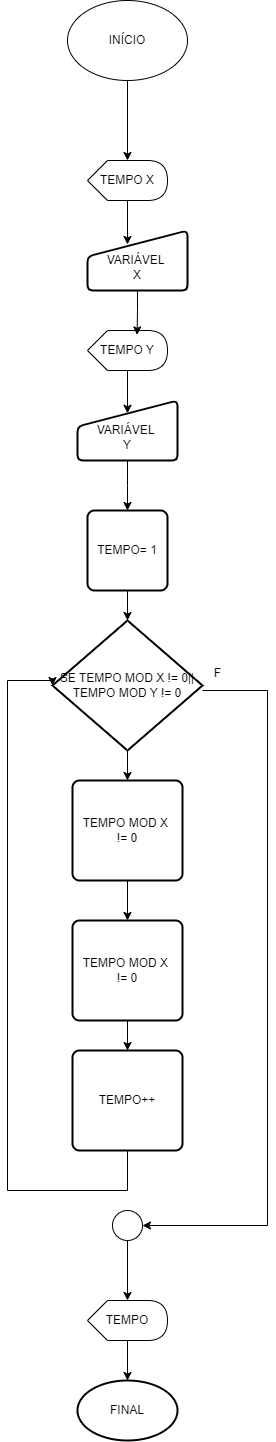

The diagram above was exported from draw.io. Its source (the exported page's mxGraphModel, read from the mxfile embedded in the PNG):
<mxGraphModel dx="2883" dy="1540" grid="1" gridSize="10" guides="1" tooltips="1" connect="1" arrows="1" fold="1" page="1" pageScale="1" pageWidth="827" pageHeight="1169" math="0" shadow="0">
  <root>
    <mxCell id="0" />
    <mxCell id="1" parent="0" />
    <mxCell id="2m4Mq4zIg5gxcdb2hmZV-42" value="" style="edgeStyle=orthogonalEdgeStyle;rounded=0;orthogonalLoop=1;jettySize=auto;html=1;" edge="1" parent="1" source="2m4Mq4zIg5gxcdb2hmZV-1" target="2m4Mq4zIg5gxcdb2hmZV-7">
      <mxGeometry relative="1" as="geometry" />
    </mxCell>
    <mxCell id="2m4Mq4zIg5gxcdb2hmZV-1" value="INÍCIO" style="ellipse;whiteSpace=wrap;html=1;" vertex="1" parent="1">
      <mxGeometry x="450" y="280" width="120" height="80" as="geometry" />
    </mxCell>
    <mxCell id="2m4Mq4zIg5gxcdb2hmZV-6" value="TEMPO Y" style="shape=display;whiteSpace=wrap;html=1;" vertex="1" parent="1">
      <mxGeometry x="470" y="610" width="80" height="40" as="geometry" />
    </mxCell>
    <mxCell id="2m4Mq4zIg5gxcdb2hmZV-7" value="TEMPO X" style="shape=display;whiteSpace=wrap;html=1;" vertex="1" parent="1">
      <mxGeometry x="470" y="440" width="80" height="40" as="geometry" />
    </mxCell>
    <mxCell id="2m4Mq4zIg5gxcdb2hmZV-18" style="edgeStyle=orthogonalEdgeStyle;rounded=0;orthogonalLoop=1;jettySize=auto;html=1;entryX=0.5;entryY=0;entryDx=0;entryDy=0;" edge="1" parent="1" source="2m4Mq4zIg5gxcdb2hmZV-8">
      <mxGeometry relative="1" as="geometry">
        <mxPoint x="510" y="790" as="targetPoint" />
      </mxGeometry>
    </mxCell>
    <mxCell id="2m4Mq4zIg5gxcdb2hmZV-8" value="&lt;div&gt;&lt;br&gt;&lt;/div&gt;VARIÁVEL&amp;nbsp;&lt;div&gt;Y&lt;/div&gt;" style="html=1;strokeWidth=2;shape=manualInput;whiteSpace=wrap;rounded=1;size=26;arcSize=11;" vertex="1" parent="1">
      <mxGeometry x="460" y="680" width="100" height="60" as="geometry" />
    </mxCell>
    <mxCell id="2m4Mq4zIg5gxcdb2hmZV-9" value="&lt;div&gt;&lt;br&gt;&lt;/div&gt;VARIÁVEL&amp;nbsp;&lt;div&gt;X&lt;/div&gt;" style="html=1;strokeWidth=2;shape=manualInput;whiteSpace=wrap;rounded=1;size=26;arcSize=11;" vertex="1" parent="1">
      <mxGeometry x="470" y="510" width="100" height="60" as="geometry" />
    </mxCell>
    <mxCell id="2m4Mq4zIg5gxcdb2hmZV-11" style="edgeStyle=orthogonalEdgeStyle;rounded=0;orthogonalLoop=1;jettySize=auto;html=1;entryX=0.4;entryY=0.233;entryDx=0;entryDy=0;entryPerimeter=0;" edge="1" parent="1" source="2m4Mq4zIg5gxcdb2hmZV-7" target="2m4Mq4zIg5gxcdb2hmZV-9">
      <mxGeometry relative="1" as="geometry" />
    </mxCell>
    <mxCell id="2m4Mq4zIg5gxcdb2hmZV-12" style="edgeStyle=orthogonalEdgeStyle;rounded=0;orthogonalLoop=1;jettySize=auto;html=1;entryX=0.62;entryY=0.11;entryDx=0;entryDy=0;entryPerimeter=0;" edge="1" parent="1" source="2m4Mq4zIg5gxcdb2hmZV-9" target="2m4Mq4zIg5gxcdb2hmZV-6">
      <mxGeometry relative="1" as="geometry" />
    </mxCell>
    <mxCell id="2m4Mq4zIg5gxcdb2hmZV-13" style="edgeStyle=orthogonalEdgeStyle;rounded=0;orthogonalLoop=1;jettySize=auto;html=1;entryX=0.5;entryY=0.213;entryDx=0;entryDy=0;entryPerimeter=0;" edge="1" parent="1" source="2m4Mq4zIg5gxcdb2hmZV-6" target="2m4Mq4zIg5gxcdb2hmZV-8">
      <mxGeometry relative="1" as="geometry" />
    </mxCell>
    <mxCell id="2m4Mq4zIg5gxcdb2hmZV-19" value="TEMPO= 1" style="rounded=1;whiteSpace=wrap;html=1;absoluteArcSize=1;arcSize=14;strokeWidth=2;" vertex="1" parent="1">
      <mxGeometry x="470" y="790" width="80" height="80" as="geometry" />
    </mxCell>
    <mxCell id="2m4Mq4zIg5gxcdb2hmZV-26" style="edgeStyle=orthogonalEdgeStyle;rounded=0;orthogonalLoop=1;jettySize=auto;html=1;entryX=0.5;entryY=0;entryDx=0;entryDy=0;" edge="1" parent="1" source="2m4Mq4zIg5gxcdb2hmZV-21" target="2m4Mq4zIg5gxcdb2hmZV-23">
      <mxGeometry relative="1" as="geometry" />
    </mxCell>
    <mxCell id="2m4Mq4zIg5gxcdb2hmZV-21" value="SE TEMPO MOD X != 0|| TEMPO MOD Y != 0" style="strokeWidth=2;html=1;shape=mxgraph.flowchart.decision;whiteSpace=wrap;" vertex="1" parent="1">
      <mxGeometry x="435" y="900" width="150" height="130" as="geometry" />
    </mxCell>
    <mxCell id="2m4Mq4zIg5gxcdb2hmZV-22" style="edgeStyle=orthogonalEdgeStyle;rounded=0;orthogonalLoop=1;jettySize=auto;html=1;entryX=0.5;entryY=0;entryDx=0;entryDy=0;entryPerimeter=0;" edge="1" parent="1" source="2m4Mq4zIg5gxcdb2hmZV-19" target="2m4Mq4zIg5gxcdb2hmZV-21">
      <mxGeometry relative="1" as="geometry" />
    </mxCell>
    <mxCell id="2m4Mq4zIg5gxcdb2hmZV-45" value="" style="edgeStyle=orthogonalEdgeStyle;rounded=0;orthogonalLoop=1;jettySize=auto;html=1;" edge="1" parent="1" source="2m4Mq4zIg5gxcdb2hmZV-23" target="2m4Mq4zIg5gxcdb2hmZV-44">
      <mxGeometry relative="1" as="geometry" />
    </mxCell>
    <mxCell id="2m4Mq4zIg5gxcdb2hmZV-23" value="TEMPO MOD X&amp;nbsp;&lt;div&gt;!= 0&lt;/div&gt;" style="rounded=1;whiteSpace=wrap;html=1;absoluteArcSize=1;arcSize=14;strokeWidth=2;" vertex="1" parent="1">
      <mxGeometry x="455" y="1060" width="110" height="100" as="geometry" />
    </mxCell>
    <mxCell id="2m4Mq4zIg5gxcdb2hmZV-51" value="" style="edgeStyle=orthogonalEdgeStyle;rounded=0;orthogonalLoop=1;jettySize=auto;html=1;" edge="1" parent="1" source="2m4Mq4zIg5gxcdb2hmZV-36" target="2m4Mq4zIg5gxcdb2hmZV-50">
      <mxGeometry relative="1" as="geometry" />
    </mxCell>
    <mxCell id="2m4Mq4zIg5gxcdb2hmZV-36" value="" style="verticalLabelPosition=bottom;verticalAlign=top;html=1;shape=mxgraph.flowchart.on-page_reference;" vertex="1" parent="1">
      <mxGeometry x="495" y="1490" width="30" height="30" as="geometry" />
    </mxCell>
    <mxCell id="2m4Mq4zIg5gxcdb2hmZV-37" style="edgeStyle=orthogonalEdgeStyle;rounded=0;orthogonalLoop=1;jettySize=auto;html=1;entryX=1;entryY=0.5;entryDx=0;entryDy=0;entryPerimeter=0;" edge="1" parent="1" source="2m4Mq4zIg5gxcdb2hmZV-21" target="2m4Mq4zIg5gxcdb2hmZV-36">
      <mxGeometry relative="1" as="geometry">
        <Array as="points">
          <mxPoint x="650" y="970" />
          <mxPoint x="650" y="1505" />
        </Array>
      </mxGeometry>
    </mxCell>
    <mxCell id="2m4Mq4zIg5gxcdb2hmZV-38" value="F" style="text;html=1;align=center;verticalAlign=middle;resizable=0;points=[];autosize=1;strokeColor=none;fillColor=none;" vertex="1" parent="1">
      <mxGeometry x="585" y="938" width="30" height="30" as="geometry" />
    </mxCell>
    <mxCell id="2m4Mq4zIg5gxcdb2hmZV-39" style="edgeStyle=orthogonalEdgeStyle;rounded=0;orthogonalLoop=1;jettySize=auto;html=1;entryX=0;entryY=0.5;entryDx=0;entryDy=0;entryPerimeter=0;exitX=0.5;exitY=1;exitDx=0;exitDy=0;" edge="1" parent="1" source="2m4Mq4zIg5gxcdb2hmZV-46" target="2m4Mq4zIg5gxcdb2hmZV-21">
      <mxGeometry relative="1" as="geometry">
        <mxPoint x="510" y="1450" as="sourcePoint" />
        <Array as="points">
          <mxPoint x="510" y="1470" />
          <mxPoint x="390" y="1470" />
          <mxPoint x="390" y="960" />
          <mxPoint x="435" y="960" />
        </Array>
      </mxGeometry>
    </mxCell>
    <mxCell id="2m4Mq4zIg5gxcdb2hmZV-40" value="FINAL" style="strokeWidth=2;html=1;shape=mxgraph.flowchart.start_1;whiteSpace=wrap;" vertex="1" parent="1">
      <mxGeometry x="460" y="1660" width="100" height="60" as="geometry" />
    </mxCell>
    <mxCell id="2m4Mq4zIg5gxcdb2hmZV-47" value="" style="edgeStyle=orthogonalEdgeStyle;rounded=0;orthogonalLoop=1;jettySize=auto;html=1;" edge="1" parent="1" source="2m4Mq4zIg5gxcdb2hmZV-44" target="2m4Mq4zIg5gxcdb2hmZV-46">
      <mxGeometry relative="1" as="geometry" />
    </mxCell>
    <mxCell id="2m4Mq4zIg5gxcdb2hmZV-44" value="TEMPO MOD X&amp;nbsp;&lt;div&gt;!= 0&lt;/div&gt;" style="rounded=1;whiteSpace=wrap;html=1;absoluteArcSize=1;arcSize=14;strokeWidth=2;" vertex="1" parent="1">
      <mxGeometry x="455" y="1200" width="110" height="100" as="geometry" />
    </mxCell>
    <mxCell id="2m4Mq4zIg5gxcdb2hmZV-46" value="TEMPO++" style="rounded=1;whiteSpace=wrap;html=1;absoluteArcSize=1;arcSize=14;strokeWidth=2;" vertex="1" parent="1">
      <mxGeometry x="455" y="1330" width="110" height="100" as="geometry" />
    </mxCell>
    <mxCell id="2m4Mq4zIg5gxcdb2hmZV-52" value="" style="edgeStyle=orthogonalEdgeStyle;rounded=0;orthogonalLoop=1;jettySize=auto;html=1;" edge="1" parent="1" source="2m4Mq4zIg5gxcdb2hmZV-50" target="2m4Mq4zIg5gxcdb2hmZV-40">
      <mxGeometry relative="1" as="geometry" />
    </mxCell>
    <mxCell id="2m4Mq4zIg5gxcdb2hmZV-50" value="TEMPO" style="shape=display;whiteSpace=wrap;html=1;" vertex="1" parent="1">
      <mxGeometry x="470" y="1580" width="80" height="40" as="geometry" />
    </mxCell>
  </root>
</mxGraphModel>